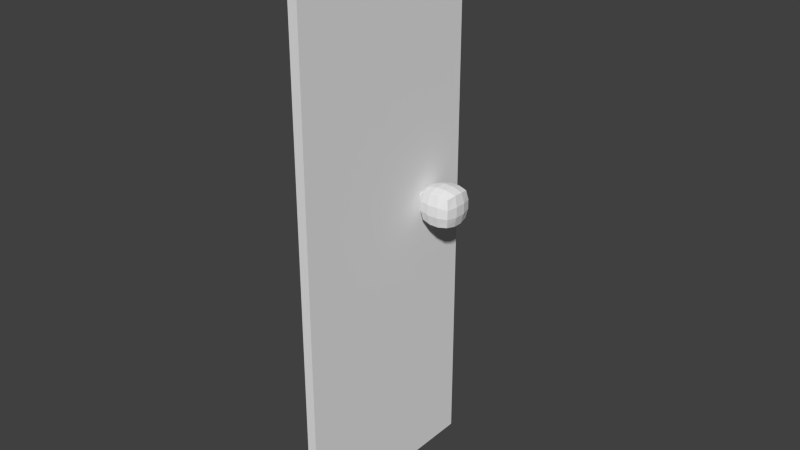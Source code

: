 # Source: LeftCabinetDoor.blend  (saved by Blender 2.74.0; exported with 4.5.12 LTS)
import bpy
from mathutils import Matrix  # noqa: F401  (used for matrix-valued properties, if any)

bpy.ops.wm.read_factory_settings(use_empty=True)
scene = bpy.context.scene
scene.name = 'Scene'

# ---- collections
col_collection_1 = bpy.data.collections.new('Collection 1'); scene.collection.children.link(col_collection_1)

# ---- materials (node trees are filled in below, after node groups)
mat_cabinetdoormap = bpy.data.materials.new('cabinetdoormap')
mat_cabinetdoormap.alpha_threshold = 0.0
mat_cabinetdoormap.use_transparent_shadow = False
mat_cabinetdoormap.roughness = 0.5

# ---- material node trees

# ---- world
world_world = bpy.data.worlds.new('World'); scene.world = world_world
world_world.color = (0.05088, 0.05088, 0.05088)
world_world.use_sun_shadow = False
world_world.sun_shadow_jitter_overblur = 0.0
world_world.cycles.sampling_method = 'MANUAL'
world_world.cycles.sample_map_resolution = 256

# ---- meshes
me_cube_004 = bpy.data.meshes.new('Cube.004')
me_cube_004.from_pydata([(-1.0, -1.0, -1.0), (-1.0, -1.0, 1.0), (-1.0, 1.0, -1.0), (-1.0, 1.0, 1.0), (1.0, -1.0, -1.0), (1.0, -1.0, 1.0), (1.0, 1.0, -1.0), (1.0, 1.0, 1.0), (-1.119, -1.119, -0.3333), (-1.119, -1.119, 0.3333), (-1.119, -0.3333, 1.119), (-1.119, 0.3333, 1.119), (-1.119, 1.119, 0.3333), (-1.119, 1.119, -0.3333), (-1.119, 0.3333, -1.119), (-1.119, -0.3333, -1.119), (-0.3333, 1.119, 1.119), (0.3333, 1.119, 1.119), (1.119, 1.119, 0.3333), (1.119, 1.119, -0.3333), (0.3333, 1.119, -1.119), (-0.3333, 1.119, -1.119), (1.119, 0.3333, 1.119), (1.119, -0.3333, 1.119), (1.119, -1.119, 0.3333), (1.119, -1.119, -0.3333), (1.119, -0.3333, -1.119), (1.119, 0.3333, -1.119), (0.3333, -1.119, 1.119), (-0.3333, -1.119, 1.119), (-0.3333, -1.119, -1.119), (0.3333, -1.119, -1.119), (0.3731, -0.3965, 1.309), (-0.3731, -0.3965, 1.309), (0.3731, 0.3965, 1.309), (-0.3731, 0.3965, 1.309), (-0.3731, -0.3965, -1.309), (0.3731, -0.3965, -1.309), (-0.3731, 0.3965, -1.309), (0.3731, 0.3965, -1.309), (0.3965, -1.309, 0.3731), (0.3965, -1.309, -0.3731), (-0.3965, -1.309, 0.3731), (-0.3965, -1.309, -0.3731), (1.309, 0.3965, 0.3731), (1.309, 0.3965, -0.3731), (1.309, -0.3965, 0.3731), (1.309, -0.3965, -0.3731), (-0.3965, 1.309, 0.3731), (-0.3965, 1.309, -0.3731), (0.3965, 1.309, 0.3731), (0.3965, 1.309, -0.3731), (-1.309, -0.7412, 0.6974), (-1.309, -0.7412, -0.6974), (-1.309, 0.7412, 0.6974), (-1.309, 0.7412, -0.6974), (-1.734, -0.7412, 0.6974), (-1.734, -0.7412, -0.6974), (-1.734, 0.7412, 0.6974), (-1.734, 0.7412, -0.6974)], [], [(55, 13, 2, 14), (51, 19, 6, 20), (47, 25, 4, 26), (43, 8, 0, 30), (39, 20, 6, 27), (35, 16, 3, 11), (29, 33, 10, 1), (33, 35, 11, 10), (5, 23, 32, 28), (28, 32, 33, 29), (23, 22, 34, 32), (32, 34, 35, 33), (22, 7, 17, 34), (34, 17, 16, 35), (31, 37, 26, 4), (37, 39, 27, 26), (0, 15, 36, 30), (30, 36, 37, 31), (15, 14, 38, 36), (36, 38, 39, 37), (14, 2, 21, 38), (38, 21, 20, 39), (25, 41, 31, 4), (41, 43, 30, 31), (5, 28, 40, 24), (24, 40, 41, 25), (28, 29, 42, 40), (40, 42, 43, 41), (29, 1, 9, 42), (42, 9, 8, 43), (19, 45, 27, 6), (45, 47, 26, 27), (7, 22, 44, 18), (18, 44, 45, 19), (22, 23, 46, 44), (44, 46, 47, 45), (23, 5, 24, 46), (46, 24, 25, 47), (13, 49, 21, 2), (49, 51, 20, 21), (3, 16, 48, 12), (12, 48, 49, 13), (16, 17, 50, 48), (48, 50, 51, 49), (17, 7, 18, 50), (50, 18, 19, 51), (8, 53, 15, 0), (53, 55, 14, 15), (1, 10, 52, 9), (9, 52, 53, 8), (10, 11, 54, 52), (55, 53, 57, 59), (11, 3, 12, 54), (54, 12, 13, 55), (56, 58, 59, 57), (52, 54, 58, 56), (54, 55, 59, 58), (53, 52, 56, 57)])
me_cube_004.use_remesh_preserve_volume = False
me_cube_004.use_remesh_preserve_attributes = False
me_cube_004.use_mirror_vertex_groups = False
me_cube_004.update()
me_cube_002 = bpy.data.meshes.new('Cube.002')
me_cube_002.from_pydata([(-1.0, -1.0, -1.0), (-1.0, -1.0, 1.0), (-1.0, 1.57, -1.0), (-1.0, 1.57, 1.0), (1.0, -1.0, -1.0), (1.0, -1.0, 1.0), (1.0, 1.57, -1.0), (1.0, 1.57, 1.0)], [], [(1, 3, 2, 0), (3, 7, 6, 2), (7, 5, 4, 6), (5, 1, 0, 4), (0, 2, 6, 4), (5, 7, 3, 1)])
me_cube_002.materials.append(mat_cabinetdoormap)
me_cube_002.use_remesh_preserve_volume = False
me_cube_002.use_remesh_preserve_attributes = False
me_cube_002.use_mirror_vertex_groups = False
me_cube_002.update()

# ---- objects
ob_cube = bpy.data.objects.new('Cube', me_cube_004)
ob_cube_001 = bpy.data.objects.new('Cube.001', me_cube_002)

# ---- transforms, parenting, visibility, modifiers, constraints
ob_cube.location = (0.4509, -0.2143, 0.0)
ob_cube.scale = (0.06541, 0.06541, 0.06541)
ob_cube.lineart.crease_threshold = 0.0
ob_cube_001.location = (0.3364, -0.5887, 0.0)
ob_cube_001.scale = (0.02282, 0.3739, 1.332)
ob_cube_001.lineart.crease_threshold = 0.0

# ---- collection membership
col_collection_1.objects.link(ob_cube)
col_collection_1.objects.link(ob_cube_001)

# ---- scene / render settings (as saved in the file)
scene.frame_start = 1; scene.frame_end = 250; scene.frame_set(1)
scene.render.engine = 'BLENDER_EEVEE_NEXT'
scene.render.resolution_percentage = 50
scene.render.dither_intensity = 0.0
scene.cycles.use_denoising = False
scene.cycles.samples = 10
scene.cycles.sampling_pattern = 'TABULATED_SOBOL'
scene.cycles.light_sampling_threshold = 0.0
scene.cycles.use_adaptive_sampling = False
scene.cycles.use_light_tree = False
scene.cycles.blur_glossy = 0.0
scene.cycles.pixel_filter_type = 'GAUSSIAN'
scene.cycles.sample_clamp_indirect = 0.0
scene.view_settings.view_transform = 'Standard'
bpy.context.view_layer.update()

# ---- added for rendering (the .blend has no active camera and no usable light): camera, sun
cam_auto = bpy.data.cameras.new('AutoCamera')
cam_auto.lens = 50.0
cam_auto.sensor_width = 36.0
cam_auto.clip_end = 1000.0
ob_auto_camera = bpy.data.objects.new('AutoCamera', cam_auto)
scene.collection.objects.link(ob_auto_camera)
ob_auto_camera.location = (3.05275, -3.63528, 2.10214)
ob_auto_camera.rotation_euler = (1.09748, -7.21219e-08, 0.694738)
scene.camera = ob_auto_camera
light_auto_sun = bpy.data.lights.new('AutoSun', 'SUN')
light_auto_sun.energy = 3.0
light_auto_sun.angle = 0.0523599
ob_auto_sun = bpy.data.objects.new('AutoSun', light_auto_sun)
scene.collection.objects.link(ob_auto_sun)
ob_auto_sun.rotation_euler = (0.872665, 0.174533, 0.523599)
bpy.context.view_layer.update()
